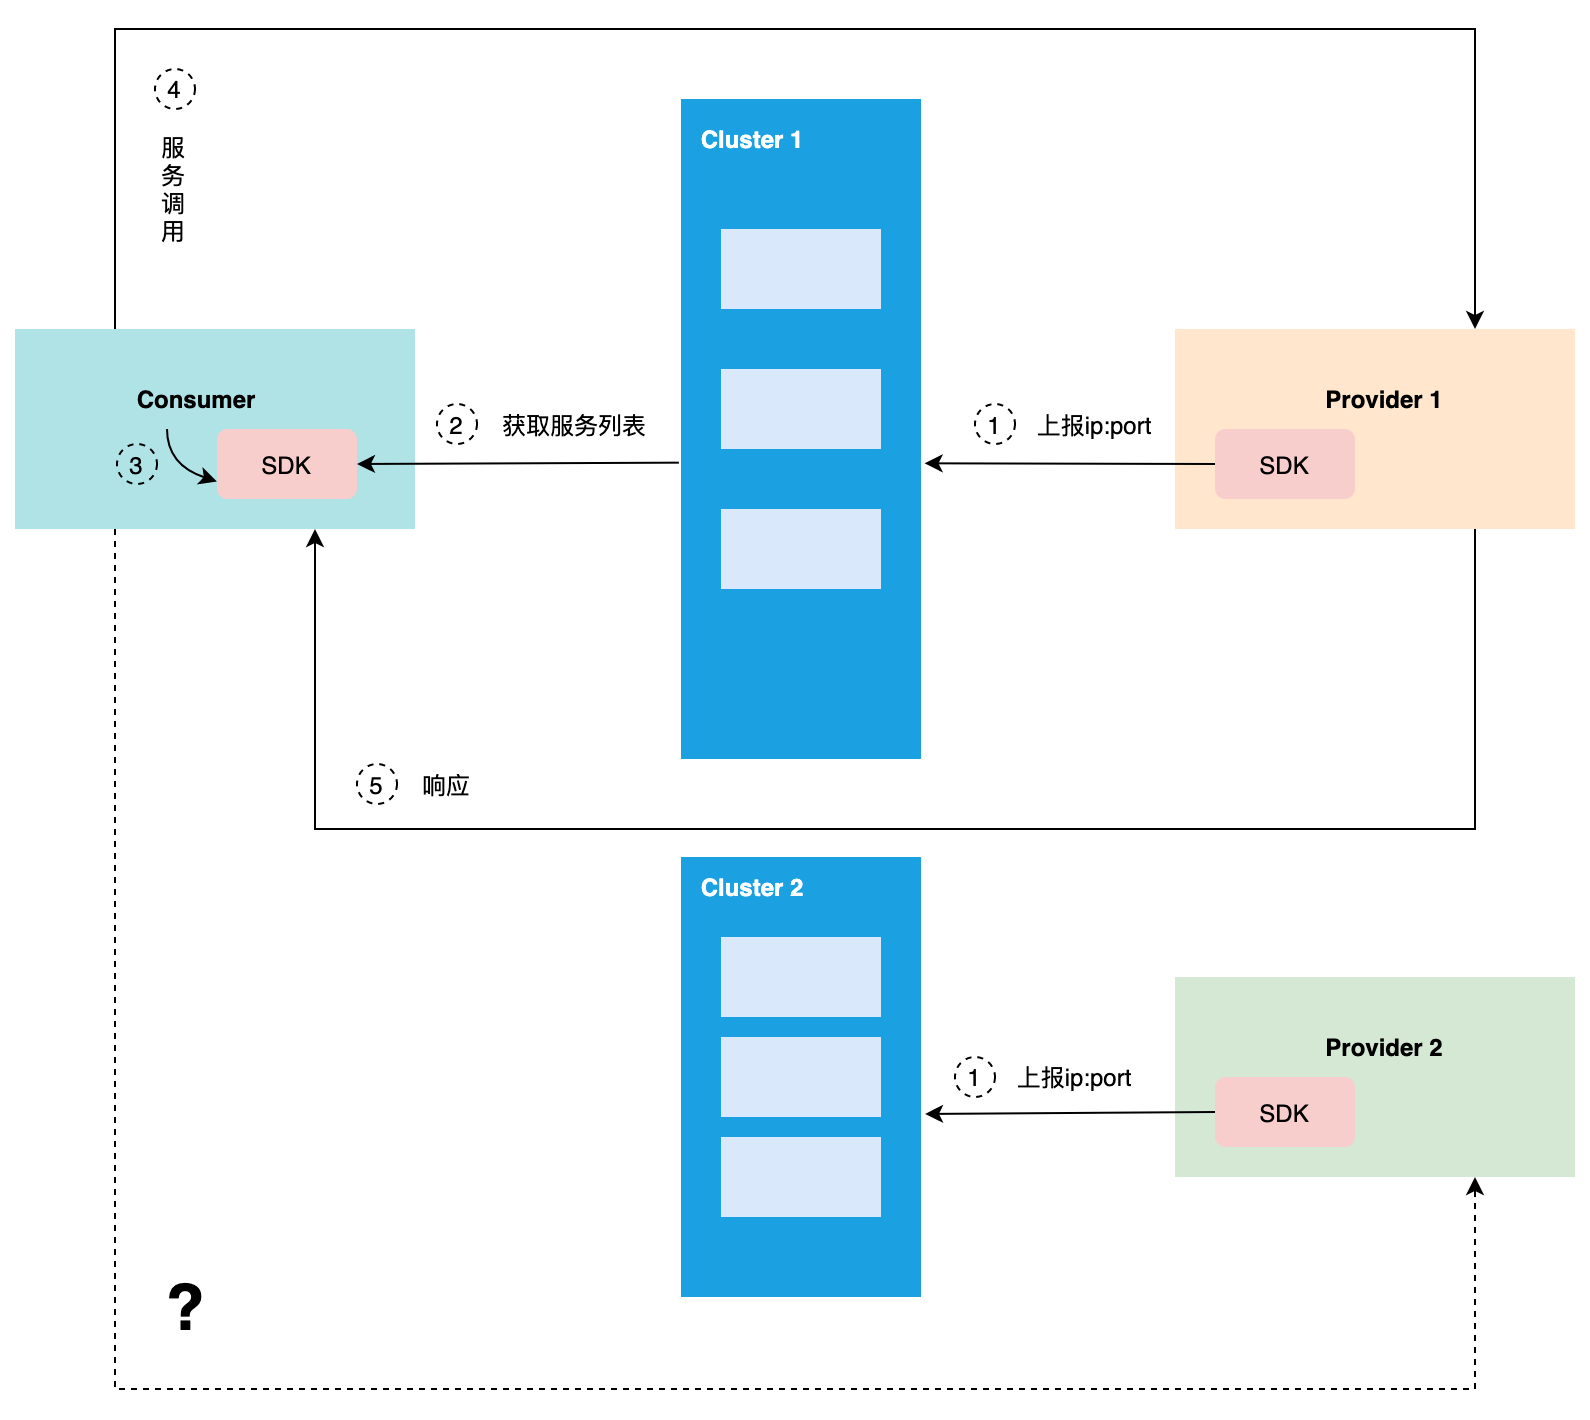

The diagram above was exported from draw.io. Its source (the exported page's mxGraphModel, read from the mxfile embedded in the PNG):
<mxGraphModel dx="1406" dy="728" grid="1" gridSize="10" guides="1" tooltips="1" connect="1" arrows="1" fold="1" page="1" pageScale="1" pageWidth="827" pageHeight="1169" math="0" shadow="0">
  <root>
    <mxCell id="0" />
    <mxCell id="1" parent="0" />
    <mxCell id="X7qGMK9cB8R1yC2NZc6N-1" value="" style="rounded=0;whiteSpace=wrap;html=1;fillColor=#ffe6cc;strokeColor=none;" parent="1" vertex="1">
      <mxGeometry x="610" y="430" width="200" height="100" as="geometry" />
    </mxCell>
    <mxCell id="X7qGMK9cB8R1yC2NZc6N-2" value="SDK" style="rounded=1;whiteSpace=wrap;html=1;fillColor=#f8cecc;strokeColor=none;" parent="1" vertex="1">
      <mxGeometry x="630" y="480" width="70" height="35" as="geometry" />
    </mxCell>
    <mxCell id="X7qGMK9cB8R1yC2NZc6N-3" value="" style="rounded=0;whiteSpace=wrap;html=1;fillColor=#1ba1e2;strokeColor=none;fontColor=#ffffff;" parent="1" vertex="1">
      <mxGeometry x="363" y="315" width="120" height="330" as="geometry" />
    </mxCell>
    <mxCell id="X7qGMK9cB8R1yC2NZc6N-4" value="" style="rounded=0;whiteSpace=wrap;html=1;fillColor=#dae8fc;strokeColor=none;" parent="1" vertex="1">
      <mxGeometry x="383" y="380" width="80" height="40" as="geometry" />
    </mxCell>
    <mxCell id="X7qGMK9cB8R1yC2NZc6N-5" value="" style="rounded=0;whiteSpace=wrap;html=1;fillColor=#dae8fc;strokeColor=none;" parent="1" vertex="1">
      <mxGeometry x="383" y="450" width="80" height="40" as="geometry" />
    </mxCell>
    <mxCell id="X7qGMK9cB8R1yC2NZc6N-6" value="" style="rounded=0;whiteSpace=wrap;html=1;fillColor=#dae8fc;strokeColor=none;" parent="1" vertex="1">
      <mxGeometry x="383" y="520" width="80" height="40" as="geometry" />
    </mxCell>
    <mxCell id="X7qGMK9cB8R1yC2NZc6N-7" value="Cluster 1" style="text;html=1;strokeColor=none;fillColor=none;align=center;verticalAlign=middle;whiteSpace=wrap;rounded=0;fontColor=#FFFFFF;fontStyle=1" parent="1" vertex="1">
      <mxGeometry x="369" y="320" width="60" height="30" as="geometry" />
    </mxCell>
    <mxCell id="X7qGMK9cB8R1yC2NZc6N-8" value="Provider 1" style="text;html=1;strokeColor=none;fillColor=none;align=center;verticalAlign=middle;whiteSpace=wrap;rounded=0;fontColor=#000000;fontStyle=1" parent="1" vertex="1">
      <mxGeometry x="680" y="450" width="70" height="30" as="geometry" />
    </mxCell>
    <mxCell id="X7qGMK9cB8R1yC2NZc6N-9" value="" style="rounded=0;whiteSpace=wrap;html=1;fillColor=#b0e3e6;strokeColor=none;" parent="1" vertex="1">
      <mxGeometry x="30" y="430" width="200" height="100" as="geometry" />
    </mxCell>
    <mxCell id="X7qGMK9cB8R1yC2NZc6N-10" value="SDK" style="rounded=1;whiteSpace=wrap;html=1;fillColor=#f8cecc;strokeColor=none;" parent="1" vertex="1">
      <mxGeometry x="131" y="480" width="70" height="35" as="geometry" />
    </mxCell>
    <mxCell id="X7qGMK9cB8R1yC2NZc6N-11" value="Consumer" style="text;html=1;strokeColor=none;fillColor=none;align=center;verticalAlign=middle;whiteSpace=wrap;rounded=0;fontColor=#000000;fontStyle=1" parent="1" vertex="1">
      <mxGeometry x="91" y="450" width="60" height="30" as="geometry" />
    </mxCell>
    <mxCell id="1PCaNUX1M2OfLm39Njzx-1" value="" style="endArrow=classic;html=1;rounded=0;exitX=0;exitY=0.5;exitDx=0;exitDy=0;entryX=1.015;entryY=0.552;entryDx=0;entryDy=0;entryPerimeter=0;" parent="1" source="X7qGMK9cB8R1yC2NZc6N-2" target="X7qGMK9cB8R1yC2NZc6N-3" edge="1">
      <mxGeometry width="50" height="50" relative="1" as="geometry">
        <mxPoint x="270" y="710" as="sourcePoint" />
        <mxPoint x="320" y="660" as="targetPoint" />
      </mxGeometry>
    </mxCell>
    <mxCell id="1PCaNUX1M2OfLm39Njzx-2" value="" style="endArrow=classic;html=1;rounded=0;exitX=-0.009;exitY=0.551;exitDx=0;exitDy=0;entryX=1;entryY=0.5;entryDx=0;entryDy=0;exitPerimeter=0;" parent="1" source="X7qGMK9cB8R1yC2NZc6N-3" target="X7qGMK9cB8R1yC2NZc6N-10" edge="1">
      <mxGeometry width="50" height="50" relative="1" as="geometry">
        <mxPoint x="579" y="507.5" as="sourcePoint" />
        <mxPoint x="496.48" y="508.14999999999986" as="targetPoint" />
      </mxGeometry>
    </mxCell>
    <mxCell id="1PCaNUX1M2OfLm39Njzx-3" value="" style="curved=1;endArrow=classic;html=1;rounded=0;exitX=0.25;exitY=1;exitDx=0;exitDy=0;entryX=0;entryY=0.75;entryDx=0;entryDy=0;strokeColor=#000000;" parent="1" source="X7qGMK9cB8R1yC2NZc6N-11" target="X7qGMK9cB8R1yC2NZc6N-10" edge="1">
      <mxGeometry width="50" height="50" relative="1" as="geometry">
        <mxPoint x="61" y="630" as="sourcePoint" />
        <mxPoint x="111" y="580" as="targetPoint" />
        <Array as="points">
          <mxPoint x="106" y="498" />
        </Array>
      </mxGeometry>
    </mxCell>
    <mxCell id="1PCaNUX1M2OfLm39Njzx-4" value="" style="endArrow=classic;html=1;rounded=0;exitX=0.25;exitY=0;exitDx=0;exitDy=0;entryX=0.75;entryY=0;entryDx=0;entryDy=0;" parent="1" source="X7qGMK9cB8R1yC2NZc6N-9" target="X7qGMK9cB8R1yC2NZc6N-1" edge="1">
      <mxGeometry width="50" height="50" relative="1" as="geometry">
        <mxPoint x="371.9200000000001" y="506.83000000000015" as="sourcePoint" />
        <mxPoint x="260" y="507.5" as="targetPoint" />
        <Array as="points">
          <mxPoint x="80" y="280" />
          <mxPoint x="760" y="280" />
        </Array>
      </mxGeometry>
    </mxCell>
    <mxCell id="1PCaNUX1M2OfLm39Njzx-6" value="" style="endArrow=classic;html=1;rounded=0;exitX=0.75;exitY=1;exitDx=0;exitDy=0;entryX=0.75;entryY=1;entryDx=0;entryDy=0;" parent="1" source="X7qGMK9cB8R1yC2NZc6N-1" target="X7qGMK9cB8R1yC2NZc6N-9" edge="1">
      <mxGeometry width="50" height="50" relative="1" as="geometry">
        <mxPoint x="579" y="507.5" as="sourcePoint" />
        <mxPoint x="494.8000000000002" y="507.1600000000001" as="targetPoint" />
        <Array as="points">
          <mxPoint x="760" y="680" />
          <mxPoint x="180" y="680" />
        </Array>
      </mxGeometry>
    </mxCell>
    <mxCell id="1PCaNUX1M2OfLm39Njzx-7" value="" style="rounded=0;whiteSpace=wrap;html=1;fillColor=#d5e8d4;strokeColor=none;" parent="1" vertex="1">
      <mxGeometry x="610" y="754" width="200" height="100" as="geometry" />
    </mxCell>
    <mxCell id="1PCaNUX1M2OfLm39Njzx-8" value="SDK" style="rounded=1;whiteSpace=wrap;html=1;fillColor=#f8cecc;strokeColor=none;" parent="1" vertex="1">
      <mxGeometry x="630" y="804" width="70" height="35" as="geometry" />
    </mxCell>
    <mxCell id="1PCaNUX1M2OfLm39Njzx-9" value="Provider 2" style="text;html=1;strokeColor=none;fillColor=none;align=center;verticalAlign=middle;whiteSpace=wrap;rounded=0;fontStyle=1" parent="1" vertex="1">
      <mxGeometry x="675" y="774" width="80" height="30" as="geometry" />
    </mxCell>
    <mxCell id="1PCaNUX1M2OfLm39Njzx-10" value="" style="rounded=0;whiteSpace=wrap;html=1;fillColor=#1ba1e2;strokeColor=none;fontColor=#ffffff;" parent="1" vertex="1">
      <mxGeometry x="363" y="694" width="120" height="220" as="geometry" />
    </mxCell>
    <mxCell id="1PCaNUX1M2OfLm39Njzx-11" value="" style="rounded=0;whiteSpace=wrap;html=1;fillColor=#dae8fc;strokeColor=none;" parent="1" vertex="1">
      <mxGeometry x="383" y="734" width="80" height="40" as="geometry" />
    </mxCell>
    <mxCell id="1PCaNUX1M2OfLm39Njzx-12" value="" style="rounded=0;whiteSpace=wrap;html=1;fillColor=#dae8fc;strokeColor=none;" parent="1" vertex="1">
      <mxGeometry x="383" y="784" width="80" height="40" as="geometry" />
    </mxCell>
    <mxCell id="1PCaNUX1M2OfLm39Njzx-13" value="" style="rounded=0;whiteSpace=wrap;html=1;fillColor=#dae8fc;strokeColor=none;" parent="1" vertex="1">
      <mxGeometry x="383" y="834" width="80" height="40" as="geometry" />
    </mxCell>
    <mxCell id="1PCaNUX1M2OfLm39Njzx-14" value="Cluster 2" style="text;html=1;strokeColor=none;fillColor=none;align=center;verticalAlign=middle;whiteSpace=wrap;rounded=0;fontColor=#FFFFFF;fontStyle=1" parent="1" vertex="1">
      <mxGeometry x="369" y="694" width="60" height="30" as="geometry" />
    </mxCell>
    <mxCell id="1PCaNUX1M2OfLm39Njzx-15" value="" style="endArrow=classic;html=1;rounded=0;exitX=0;exitY=0.5;exitDx=0;exitDy=0;entryX=1.017;entryY=0.584;entryDx=0;entryDy=0;entryPerimeter=0;" parent="1" source="1PCaNUX1M2OfLm39Njzx-8" target="1PCaNUX1M2OfLm39Njzx-10" edge="1">
      <mxGeometry width="50" height="50" relative="1" as="geometry">
        <mxPoint x="579" y="491.5" as="sourcePoint" />
        <mxPoint x="494.79999999999995" y="491.1600000000001" as="targetPoint" />
      </mxGeometry>
    </mxCell>
    <mxCell id="1PCaNUX1M2OfLm39Njzx-16" value="" style="endArrow=classic;html=1;rounded=0;exitX=0.25;exitY=1;exitDx=0;exitDy=0;entryX=0.75;entryY=1;entryDx=0;entryDy=0;dashed=1;" parent="1" source="X7qGMK9cB8R1yC2NZc6N-9" target="1PCaNUX1M2OfLm39Njzx-7" edge="1">
      <mxGeometry width="50" height="50" relative="1" as="geometry">
        <mxPoint x="371.9200000000001" y="506.8299999999999" as="sourcePoint" />
        <mxPoint x="129" y="780" as="targetPoint" />
        <Array as="points">
          <mxPoint x="80" y="960" />
          <mxPoint x="760" y="960" />
        </Array>
      </mxGeometry>
    </mxCell>
    <mxCell id="1PCaNUX1M2OfLm39Njzx-17" value="&lt;font style=&quot;font-size: 32px&quot;&gt;&lt;b&gt;?&lt;/b&gt;&lt;/font&gt;" style="text;html=1;strokeColor=none;fillColor=none;align=center;verticalAlign=middle;whiteSpace=wrap;rounded=0;" parent="1" vertex="1">
      <mxGeometry x="100" y="904" width="31" height="30" as="geometry" />
    </mxCell>
    <mxCell id="1PCaNUX1M2OfLm39Njzx-18" value="1" style="ellipse;whiteSpace=wrap;html=1;aspect=fixed;fillColor=none;dashed=1;" parent="1" vertex="1">
      <mxGeometry x="510" y="467.5" width="20" height="20" as="geometry" />
    </mxCell>
    <mxCell id="1PCaNUX1M2OfLm39Njzx-19" value="3" style="ellipse;whiteSpace=wrap;html=1;aspect=fixed;fillColor=none;dashed=1;fontColor=#000000;strokeColor=#000000;" parent="1" vertex="1">
      <mxGeometry x="81" y="487.5" width="20" height="20" as="geometry" />
    </mxCell>
    <mxCell id="1PCaNUX1M2OfLm39Njzx-20" value="2" style="ellipse;whiteSpace=wrap;html=1;aspect=fixed;fillColor=none;dashed=1;" parent="1" vertex="1">
      <mxGeometry x="241" y="467.5" width="20" height="20" as="geometry" />
    </mxCell>
    <mxCell id="1PCaNUX1M2OfLm39Njzx-21" value="5" style="ellipse;whiteSpace=wrap;html=1;aspect=fixed;fillColor=none;dashed=1;" parent="1" vertex="1">
      <mxGeometry x="201" y="647.5" width="20" height="20" as="geometry" />
    </mxCell>
    <mxCell id="1PCaNUX1M2OfLm39Njzx-22" value="4" style="ellipse;whiteSpace=wrap;html=1;aspect=fixed;fillColor=none;dashed=1;" parent="1" vertex="1">
      <mxGeometry x="100" y="300" width="20" height="20" as="geometry" />
    </mxCell>
    <mxCell id="1PCaNUX1M2OfLm39Njzx-23" value="上报ip:port" style="text;html=1;strokeColor=none;fillColor=none;align=center;verticalAlign=middle;whiteSpace=wrap;rounded=0;dashed=1;" parent="1" vertex="1">
      <mxGeometry x="530" y="462.5" width="80" height="30" as="geometry" />
    </mxCell>
    <mxCell id="1PCaNUX1M2OfLm39Njzx-24" value="获取服务列表" style="text;html=1;strokeColor=none;fillColor=none;align=center;verticalAlign=middle;whiteSpace=wrap;rounded=0;dashed=1;" parent="1" vertex="1">
      <mxGeometry x="270" y="462.5" width="80" height="30" as="geometry" />
    </mxCell>
    <mxCell id="1PCaNUX1M2OfLm39Njzx-25" value="服务调用" style="text;html=1;strokeColor=none;fillColor=none;align=center;verticalAlign=middle;whiteSpace=wrap;rounded=0;dashed=1;" parent="1" vertex="1">
      <mxGeometry x="100" y="325" width="19" height="70" as="geometry" />
    </mxCell>
    <mxCell id="1PCaNUX1M2OfLm39Njzx-26" value="响应" style="text;html=1;strokeColor=none;fillColor=none;align=center;verticalAlign=middle;whiteSpace=wrap;rounded=0;dashed=1;" parent="1" vertex="1">
      <mxGeometry x="221" y="645" width="50" height="25" as="geometry" />
    </mxCell>
    <mxCell id="ASmPdojmq9WOA32lUzD5-1" value="1" style="ellipse;whiteSpace=wrap;html=1;aspect=fixed;fillColor=none;dashed=1;" vertex="1" parent="1">
      <mxGeometry x="500" y="794" width="20" height="20" as="geometry" />
    </mxCell>
    <mxCell id="ASmPdojmq9WOA32lUzD5-2" value="上报ip:port" style="text;html=1;strokeColor=none;fillColor=none;align=center;verticalAlign=middle;whiteSpace=wrap;rounded=0;dashed=1;" vertex="1" parent="1">
      <mxGeometry x="520" y="789" width="80" height="30" as="geometry" />
    </mxCell>
  </root>
</mxGraphModel>